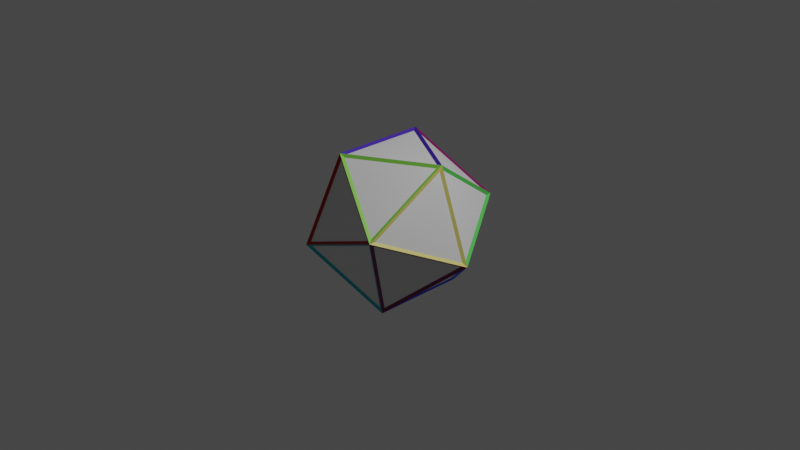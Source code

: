 # Source: ico.blend  (saved by Blender 3.0.42; exported with 4.5.12 LTS)
import bpy
from mathutils import Matrix  # noqa: F401  (used for matrix-valued properties, if any)

bpy.ops.wm.read_factory_settings(use_empty=True)
scene = bpy.context.scene
scene.name = 'Scene'

# ---- collections
col_collection = bpy.data.collections.new('Collection'); scene.collection.children.link(col_collection)

# ---- materials (node trees are filled in below, after node groups)
mat_material = bpy.data.materials.new('Material')
mat_material.alpha_threshold = 0.0
mat_material.use_transparent_shadow = False
mat_material.line_color = (0.0, 0.0, 0.0, 1.0)
mat_material_001 = bpy.data.materials.new('Material.001')
mat_material_001.alpha_threshold = 0.0
mat_material_001.use_transparent_shadow = False
mat_material_001.line_color = (0.0, 0.0, 0.0, 1.0)
mat_material_002 = bpy.data.materials.new('Material.002')
mat_material_002.alpha_threshold = 0.0
mat_material_002.use_transparent_shadow = False
mat_material_002.line_color = (0.0, 0.0, 0.0, 1.0)
mat_material_004 = bpy.data.materials.new('Material.004')
mat_material_004.use_transparent_shadow = False
mat_material_005 = bpy.data.materials.new('Material.005')
mat_material_005.use_transparent_shadow = False
mat_material_006 = bpy.data.materials.new('Material.006')
mat_material_006.use_transparent_shadow = False
mat_material_007 = bpy.data.materials.new('Material.007')
mat_material_007.use_transparent_shadow = False
mat_material_008 = bpy.data.materials.new('Material.008')
mat_material_008.use_transparent_shadow = False
mat_material_009 = bpy.data.materials.new('Material.009')
mat_material_009.use_transparent_shadow = False
mat_material_010 = bpy.data.materials.new('Material.010')
mat_material_010.use_transparent_shadow = False

# ---- material node trees
mat_material.use_nodes = True; mat_material.node_tree.nodes.clear()
_N = mat_material.node_tree.nodes; _L = mat_material.node_tree.links
n0 = _N.new('ShaderNodeOutputMaterial'); n0.name = 'Material Output'; n0.location = (300, 300)
n1 = _N.new('ShaderNodeBsdfPrincipled'); n1.name = 'Principled BSDF'; n1.location = (10, 300)
n1.distribution = 'GGX'
n1.subsurface_method = 'RANDOM_WALK_SKIN'
n1.inputs[2].default_value = 0.4
n1.inputs[3].default_value = 1.45
n1.inputs[27].default_value = (0.0, 0.0, 0.0, 1.0)
n1.inputs[28].default_value = 1.0
_L.new(n1.outputs[0], n0.inputs[0])
n0.is_active_output = True
mat_material_001.use_nodes = True; mat_material_001.node_tree.nodes.clear()
_N = mat_material_001.node_tree.nodes; _L = mat_material_001.node_tree.links
n0 = _N.new('ShaderNodeOutputMaterial'); n0.name = 'Material Output'; n0.location = (300, 300)
n1 = _N.new('ShaderNodeBsdfPrincipled'); n1.name = 'Principled BSDF'; n1.location = (10, 300)
n1.distribution = 'GGX'
n1.subsurface_method = 'RANDOM_WALK_SKIN'
n1.inputs[0].default_value = (0.1022, 0.6584, 0.1022, 1.0)
n1.inputs[2].default_value = 0.4
n1.inputs[3].default_value = 1.45
n1.inputs[27].default_value = (0.0, 0.0, 0.0, 1.0)
n1.inputs[28].default_value = 1.0
_L.new(n1.outputs[0], n0.inputs[0])
n0.is_active_output = True
mat_material_002.use_nodes = True; mat_material_002.node_tree.nodes.clear()
_N = mat_material_002.node_tree.nodes; _L = mat_material_002.node_tree.links
n0 = _N.new('ShaderNodeOutputMaterial'); n0.name = 'Material Output'; n0.location = (300, 300)
n1 = _N.new('ShaderNodeBsdfPrincipled'); n1.name = 'Principled BSDF'; n1.location = (10, 300)
n1.distribution = 'GGX'
n1.subsurface_method = 'RANDOM_WALK_SKIN'
n1.inputs[0].default_value = (0.2016, 0.005605, 0.09759, 1.0)
n1.inputs[2].default_value = 0.4
n1.inputs[3].default_value = 1.45
n1.inputs[27].default_value = (0.0, 0.0, 0.0, 1.0)
n1.inputs[28].default_value = 1.0
_L.new(n1.outputs[0], n0.inputs[0])
n0.is_active_output = True
mat_material_004.use_nodes = True; mat_material_004.node_tree.nodes.clear()
_N = mat_material_004.node_tree.nodes; _L = mat_material_004.node_tree.links
n0 = _N.new('ShaderNodeBsdfPrincipled'); n0.name = 'Principled BSDF'; n0.location = (10, 300)
n0.distribution = 'GGX'
n0.subsurface_method = 'RANDOM_WALK_SKIN'
n0.inputs[0].default_value = (0.05781, 0.01521, 0.4287, 1.0)
n0.inputs[3].default_value = 1.45
n0.inputs[27].default_value = (0.0, 0.0, 0.0, 1.0)
n0.inputs[28].default_value = 1.0
n1 = _N.new('ShaderNodeOutputMaterial'); n1.name = 'Material Output'; n1.location = (300, 300)
_L.new(n0.outputs[0], n1.inputs[0])
n1.is_active_output = True
mat_material_005.use_nodes = True; mat_material_005.node_tree.nodes.clear()
_N = mat_material_005.node_tree.nodes; _L = mat_material_005.node_tree.links
n0 = _N.new('ShaderNodeBsdfPrincipled'); n0.name = 'Principled BSDF'; n0.location = (10, 300)
n0.distribution = 'GGX'
n0.subsurface_method = 'RANDOM_WALK_SKIN'
n0.inputs[0].default_value = (0.01033, 0.0865, 1.0, 1.0)
n0.inputs[3].default_value = 1.45
n0.inputs[27].default_value = (0.0, 0.0, 0.0, 1.0)
n0.inputs[28].default_value = 1.0
n1 = _N.new('ShaderNodeOutputMaterial'); n1.name = 'Material Output'; n1.location = (300, 300)
_L.new(n0.outputs[0], n1.inputs[0])
n1.is_active_output = True
mat_material_006.use_nodes = True; mat_material_006.node_tree.nodes.clear()
_N = mat_material_006.node_tree.nodes; _L = mat_material_006.node_tree.links
n0 = _N.new('ShaderNodeBsdfPrincipled'); n0.name = 'Principled BSDF'; n0.location = (10, 300)
n0.distribution = 'GGX'
n0.subsurface_method = 'RANDOM_WALK_SKIN'
n0.inputs[0].default_value = (0.004025, 0.2462, 0.7913, 1.0)
n0.inputs[3].default_value = 1.45
n0.inputs[27].default_value = (0.0, 0.0, 0.0, 1.0)
n0.inputs[28].default_value = 1.0
n1 = _N.new('ShaderNodeOutputMaterial'); n1.name = 'Material Output'; n1.location = (300, 300)
_L.new(n0.outputs[0], n1.inputs[0])
n1.is_active_output = True
mat_material_007.use_nodes = True; mat_material_007.node_tree.nodes.clear()
_N = mat_material_007.node_tree.nodes; _L = mat_material_007.node_tree.links
n0 = _N.new('ShaderNodeBsdfPrincipled'); n0.name = 'Principled BSDF'; n0.location = (10, 300)
n0.distribution = 'GGX'
n0.subsurface_method = 'RANDOM_WALK_SKIN'
n0.inputs[0].default_value = (0.0, 0.4735, 0.5711, 1.0)
n0.inputs[3].default_value = 1.45
n0.inputs[27].default_value = (0.0, 0.0, 0.0, 1.0)
n0.inputs[28].default_value = 1.0
n1 = _N.new('ShaderNodeOutputMaterial'); n1.name = 'Material Output'; n1.location = (300, 300)
_L.new(n0.outputs[0], n1.inputs[0])
n1.is_active_output = True
mat_material_008.use_nodes = True; mat_material_008.node_tree.nodes.clear()
_N = mat_material_008.node_tree.nodes; _L = mat_material_008.node_tree.links
n0 = _N.new('ShaderNodeBsdfPrincipled'); n0.name = 'Principled BSDF'; n0.location = (10, 300)
n0.distribution = 'GGX'
n0.subsurface_method = 'RANDOM_WALK_SKIN'
n0.inputs[0].default_value = (0.4508, 0.0, 0.0, 1.0)
n0.inputs[3].default_value = 1.45
n0.inputs[27].default_value = (0.0, 0.0, 0.0, 1.0)
n0.inputs[28].default_value = 1.0
n1 = _N.new('ShaderNodeOutputMaterial'); n1.name = 'Material Output'; n1.location = (300, 300)
_L.new(n0.outputs[0], n1.inputs[0])
n1.is_active_output = True
mat_material_009.use_nodes = True; mat_material_009.node_tree.nodes.clear()
_N = mat_material_009.node_tree.nodes; _L = mat_material_009.node_tree.links
n0 = _N.new('ShaderNodeBsdfPrincipled'); n0.name = 'Principled BSDF'; n0.location = (10, 300)
n0.distribution = 'GGX'
n0.subsurface_method = 'RANDOM_WALK_SKIN'
n0.inputs[0].default_value = (0.2582, 0.7454, 0.07619, 1.0)
n0.inputs[3].default_value = 1.45
n0.inputs[27].default_value = (0.0, 0.0, 0.0, 1.0)
n0.inputs[28].default_value = 1.0
n1 = _N.new('ShaderNodeOutputMaterial'); n1.name = 'Material Output'; n1.location = (300, 300)
_L.new(n0.outputs[0], n1.inputs[0])
n1.is_active_output = True
mat_material_010.use_nodes = True; mat_material_010.node_tree.nodes.clear()
_N = mat_material_010.node_tree.nodes; _L = mat_material_010.node_tree.links
n0 = _N.new('ShaderNodeBsdfPrincipled'); n0.name = 'Principled BSDF'; n0.location = (10, 300)
n0.distribution = 'GGX'
n0.subsurface_method = 'RANDOM_WALK_SKIN'
n0.inputs[0].default_value = (0.8308, 0.7157, 0.1878, 1.0)
n0.inputs[3].default_value = 1.45
n0.inputs[27].default_value = (0.0, 0.0, 0.0, 1.0)
n0.inputs[28].default_value = 1.0
n1 = _N.new('ShaderNodeOutputMaterial'); n1.name = 'Material Output'; n1.location = (300, 300)
_L.new(n0.outputs[0], n1.inputs[0])
n1.is_active_output = True

# ---- world
world_world = bpy.data.worlds.new('World'); scene.world = world_world
world_world.use_nodes = True; world_world.node_tree.nodes.clear()
_N = world_world.node_tree.nodes; _L = world_world.node_tree.links
n0 = _N.new('ShaderNodeOutputWorld'); n0.name = 'World Output'; n0.location = (300, 300)
n1 = _N.new('ShaderNodeBackground'); n1.name = 'Background'; n1.location = (10, 300)
n1.inputs[0].default_value = (0.05088, 0.05088, 0.05088, 1.0)
_L.new(n1.outputs[0], n0.inputs[0])
n0.is_active_output = True
world_world.color = (0.05088, 0.05088, 0.05088)
world_world.use_sun_shadow = False
world_world.sun_shadow_jitter_overblur = 0.0

# ---- cameras
cam_camera = bpy.data.cameras.new('Camera')
cam_camera.clip_end = 100.0
cam_camera.ortho_scale = 7.314

# ---- lights
light_light = bpy.data.lights.new('Light', 'POINT')
light_light.transmission_factor = 0.0
light_light.energy = 1000.0
light_light.shadow_soft_size = 0.1
light_light.shadow_maximum_resolution = 0.006
light_light.use_absolute_resolution = True

# ---- meshes
me_cube = bpy.data.meshes.new('Cube')
me_cube.from_pydata([(0.5774, -1.0, -1.512), (-1.155, 0.0, -1.512), (0.5774, 1.0, -1.512), (-0.9342, -1.618, -0.3568), (1.868, 0.0, -0.3568), (-0.9342, 1.618, -0.3568), (0.9342, -1.618, 0.3568), (-1.868, 0.0, 0.3568), (0.9342, 1.618, 0.3568), (-0.5774, -1.0, 1.512), (1.155, 0.0, 1.512), (-0.5774, 1.0, 1.512)], [], [(1, 2, 0), (10, 11, 9), (9, 11, 7), (7, 11, 5), (5, 11, 8), (10, 8, 11), (10, 9, 6), (6, 9, 3), (9, 7, 3), (8, 10, 4), (10, 6, 4), (5, 2, 1), (5, 1, 7), (5, 8, 2), (4, 2, 8), (2, 4, 0), (4, 6, 0), (3, 0, 6), (3, 7, 1), (1, 0, 3)])
_uv = me_cube.uv_layers.new(name='UVMap')
_uv.uv.foreach_set('vector', [0.0, 0.0, 0.0, 0.0, 0.0, 0.0, 0.0, 0.0, 0.0, 0.0, 0.0, 0.0, 0.0, 0.0, 0.0, 0.0, 0.0, 0.0, 0.0, 0.0, 0.0, 0.0, 0.0, 0.0, 0.0, 0.0, 0.0, 0.0, 0.0, 0.0, 0.0, 0.0, 0.0, 0.0, 0.0, 0.0, 0.0, 0.0, 0.0, 0.0, 0.0, 0.0, 0.0, 0.0, 0.0, 0.0, 0.0, 0.0, 0.0, 0.0, 0.0, 0.0, 0.0, 0.0, 0.0, 0.0, 0.0, 0.0, 0.0, 0.0, 0.0, 0.0, 0.0, 0.0, 0.0, 0.0, 0.0, 0.0, 0.0, 0.0, 0.0, 0.0, 0.0, 0.0, 0.0, 0.0, 0.0, 0.0, 0.0, 0.0, 0.0, 0.0, 0.0, 0.0, 0.0, 0.0, 0.0, 0.0, 0.0, 0.0, 0.0, 0.0, 0.0, 0.0, 0.0, 0.0, 0.0, 0.0, 0.0, 0.0, 0.0, 0.0, 0.0, 0.0, 0.0, 0.0, 0.0, 0.0, 0.0, 0.0, 0.0, 0.0, 0.0, 0.0, 0.0, 0.0, 0.0, 0.0, 0.0, 0.0])
me_cube.materials.append(mat_material)
me_cube.use_remesh_preserve_volume = False
me_cube.use_remesh_preserve_attributes = False
me_cube.use_mirror_vertex_groups = False
me_cube.update()
me_cube_001 = bpy.data.meshes.new('Cube.001')
me_cube_001.from_pydata([(0.5774, -1.0, -1.512), (-1.155, 0.0, -1.512), (0.5774, 1.0, -1.512), (-0.9342, -1.618, -0.3568), (1.868, 0.0, -0.3568), (-0.9342, 1.618, -0.3568), (0.9342, -1.618, 0.3568), (-1.868, 0.0, 0.3568), (0.9342, 1.618, 0.3568), (-0.5774, -1.0, 1.512), (1.155, 0.0, 1.512), (-0.5774, 1.0, 1.512)], [], [(1, 2, 0), (10, 11, 9), (9, 11, 7), (7, 11, 5), (5, 11, 8), (10, 8, 11), (10, 9, 6), (6, 9, 3), (9, 7, 3), (8, 10, 4), (10, 6, 4), (5, 2, 1), (5, 1, 7), (5, 8, 2), (4, 2, 8), (2, 4, 0), (4, 6, 0), (3, 0, 6), (3, 7, 1), (1, 0, 3)])
me_cube_001.polygons.foreach_set('material_index', [4, 2, 4, 3, 2, 1, 7, 6, 5, 0, 8, 5, 0, 0, 3, 3, 1, 5, 8, 1])
_uv = me_cube_001.uv_layers.new(name='UVMap')
_uv.uv.foreach_set('vector', [0.0, 0.0, 0.0, 0.0, 0.0, 0.0, 0.0, 0.0, 0.0, 0.0, 0.0, 0.0, 0.0, 0.0, 0.0, 0.0, 0.0, 0.0, 0.0, 0.0, 0.0, 0.0, 0.0, 0.0, 0.0, 0.0, 0.0, 0.0, 0.0, 0.0, 0.0, 0.0, 0.0, 0.0, 0.0, 0.0, 0.0, 0.0, 0.0, 0.0, 0.0, 0.0, 0.0, 0.0, 0.0, 0.0, 0.0, 0.0, 0.0, 0.0, 0.0, 0.0, 0.0, 0.0, 0.0, 0.0, 0.0, 0.0, 0.0, 0.0, 0.0, 0.0, 0.0, 0.0, 0.0, 0.0, 0.0, 0.0, 0.0, 0.0, 0.0, 0.0, 0.0, 0.0, 0.0, 0.0, 0.0, 0.0, 0.0, 0.0, 0.0, 0.0, 0.0, 0.0, 0.0, 0.0, 0.0, 0.0, 0.0, 0.0, 0.0, 0.0, 0.0, 0.0, 0.0, 0.0, 0.0, 0.0, 0.0, 0.0, 0.0, 0.0, 0.0, 0.0, 0.0, 0.0, 0.0, 0.0, 0.0, 0.0, 0.0, 0.0, 0.0, 0.0, 0.0, 0.0, 0.0, 0.0, 0.0, 0.0])
me_cube_001.materials.append(mat_material_001)
me_cube_001.materials.append(mat_material_002)
me_cube_001.materials.append(mat_material_004)
me_cube_001.materials.append(mat_material_005)
me_cube_001.materials.append(mat_material_006)
me_cube_001.materials.append(mat_material_007)
me_cube_001.materials.append(mat_material_008)
me_cube_001.materials.append(mat_material_009)
me_cube_001.materials.append(mat_material_010)
me_cube_001.use_remesh_preserve_volume = False
me_cube_001.use_remesh_preserve_attributes = False
me_cube_001.use_mirror_vertex_groups = False
me_cube_001.update()

# ---- objects
ob_cube = bpy.data.objects.new('Cube', me_cube)
ob_light = bpy.data.objects.new('Light', light_light)
ob_camera = bpy.data.objects.new('Camera', cam_camera)
ob_cube_001 = bpy.data.objects.new('Cube.001', me_cube_001)

# ---- transforms, parenting, visibility, modifiers, constraints
ob_cube.location = (0.0, 0.0, 0.0)
ob_cube.scale = (0.5, 0.5, 0.5)
ob_cube.lock_rotations_4d = False
ob_cube.empty_display_type = 'ARROWS'
ob_cube.lineart.crease_threshold = 0.0
ob_light.location = (4.076, 1.005, 5.904)
ob_light.rotation_euler = (0.6503, 0.05522, 1.866)
ob_light.lock_rotations_4d = False
ob_light.empty_display_type = 'ARROWS'
ob_light.color = (0.0, 0.0, 0.0, 0.0)
ob_light.lineart.crease_threshold = 0.0
ob_camera.location = (7.359, -6.926, 4.958)
ob_camera.rotation_euler = (1.109, 0.0, 0.8149)
ob_camera.lock_rotations_4d = False
ob_camera.empty_display_type = 'ARROWS'
ob_camera.color = (0.0, 0.0, 0.0, 0.0)
ob_camera.display_type = 'WIRE'
ob_camera.lineart.crease_threshold = 0.0
ob_cube_001.location = (0.0, 0.0, 0.0)
ob_cube_001.scale = (0.5, 0.5, 0.5)
ob_cube_001.lock_rotations_4d = False
ob_cube_001.empty_display_type = 'ARROWS'
ob_cube_001.lineart.crease_threshold = 0.0
_m = ob_cube_001.modifiers.new('Wireframe', 'WIREFRAME')
_m.thickness = 0.1

# ---- collection membership
col_collection.objects.link(ob_cube)
col_collection.objects.link(ob_light)
col_collection.objects.link(ob_camera)
col_collection.objects.link(ob_cube_001)

# ---- scene / render settings (as saved in the file)
scene.camera = ob_camera
scene.frame_start = 1; scene.frame_end = 250; scene.frame_set(49)
scene.render.engine = 'BLENDER_EEVEE_NEXT'
scene.cycles.sampling_pattern = 'TABULATED_SOBOL'
scene.cycles.use_light_tree = False
scene.view_settings.view_transform = 'Filmic'
bpy.context.view_layer.update()
